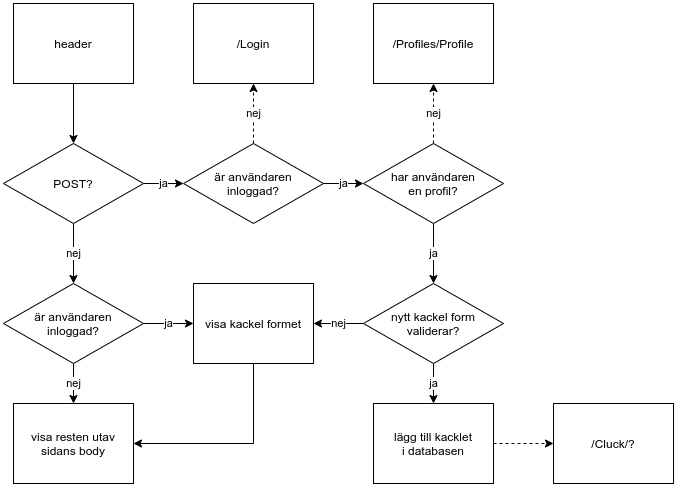

The diagram above was exported from draw.io. Its source (the exported page's mxGraphModel, read from the mxfile embedded in the PNG):
<mxGraphModel dx="669" dy="626" grid="1" gridSize="10" guides="1" tooltips="1" connect="1" arrows="1" fold="1" page="1" pageScale="1" pageWidth="2000" pageHeight="2000" math="0" shadow="0">
  <root>
    <mxCell id="0" />
    <mxCell id="1" parent="0" />
    <mxCell id="TeGj_DYxlVRWhgEvBAZm-3" value="" style="edgeStyle=orthogonalEdgeStyle;rounded=0;orthogonalLoop=1;jettySize=auto;html=1;" parent="1" source="TeGj_DYxlVRWhgEvBAZm-1" target="TeGj_DYxlVRWhgEvBAZm-2" edge="1">
      <mxGeometry relative="1" as="geometry" />
    </mxCell>
    <mxCell id="TeGj_DYxlVRWhgEvBAZm-1" value="header" style="rounded=0;whiteSpace=wrap;html=1;" parent="1" vertex="1">
      <mxGeometry x="40" y="40" width="120" height="80" as="geometry" />
    </mxCell>
    <mxCell id="TeGj_DYxlVRWhgEvBAZm-5" value="ja" style="edgeStyle=orthogonalEdgeStyle;rounded=0;orthogonalLoop=1;jettySize=auto;html=1;" parent="1" source="TeGj_DYxlVRWhgEvBAZm-2" target="TeGj_DYxlVRWhgEvBAZm-10" edge="1">
      <mxGeometry relative="1" as="geometry" />
    </mxCell>
    <mxCell id="TAGGe39B6P18YG9Dc5_k-4" value="nej" style="edgeStyle=orthogonalEdgeStyle;rounded=0;orthogonalLoop=1;jettySize=auto;html=1;" edge="1" parent="1" source="TeGj_DYxlVRWhgEvBAZm-2" target="TAGGe39B6P18YG9Dc5_k-3">
      <mxGeometry relative="1" as="geometry" />
    </mxCell>
    <mxCell id="TeGj_DYxlVRWhgEvBAZm-2" value="POST?" style="rhombus;whiteSpace=wrap;html=1;rounded=0;" parent="1" vertex="1">
      <mxGeometry x="30" y="180" width="140" height="80" as="geometry" />
    </mxCell>
    <mxCell id="TeGj_DYxlVRWhgEvBAZm-25" value="ja" style="edgeStyle=orthogonalEdgeStyle;rounded=0;orthogonalLoop=1;jettySize=auto;html=1;" parent="1" source="TeGj_DYxlVRWhgEvBAZm-4" target="TeGj_DYxlVRWhgEvBAZm-24" edge="1">
      <mxGeometry relative="1" as="geometry" />
    </mxCell>
    <mxCell id="TeGj_DYxlVRWhgEvBAZm-27" value="nej" style="edgeStyle=orthogonalEdgeStyle;rounded=0;orthogonalLoop=1;jettySize=auto;html=1;entryX=1;entryY=0.5;entryDx=0;entryDy=0;" parent="1" source="TeGj_DYxlVRWhgEvBAZm-4" target="TeGj_DYxlVRWhgEvBAZm-15" edge="1">
      <mxGeometry relative="1" as="geometry">
        <Array as="points" />
      </mxGeometry>
    </mxCell>
    <mxCell id="TeGj_DYxlVRWhgEvBAZm-4" value="nytt kackel form&lt;br&gt;validerar?" style="rhombus;whiteSpace=wrap;html=1;rounded=0;" parent="1" vertex="1">
      <mxGeometry x="390" y="320" width="140" height="80" as="geometry" />
    </mxCell>
    <mxCell id="TeGj_DYxlVRWhgEvBAZm-13" value="ja" style="edgeStyle=orthogonalEdgeStyle;rounded=0;orthogonalLoop=1;jettySize=auto;html=1;" parent="1" source="TeGj_DYxlVRWhgEvBAZm-10" target="TeGj_DYxlVRWhgEvBAZm-12" edge="1">
      <mxGeometry relative="1" as="geometry" />
    </mxCell>
    <mxCell id="TeGj_DYxlVRWhgEvBAZm-20" value="nej" style="edgeStyle=orthogonalEdgeStyle;rounded=0;orthogonalLoop=1;jettySize=auto;html=1;dashed=1;" parent="1" source="TeGj_DYxlVRWhgEvBAZm-10" target="TeGj_DYxlVRWhgEvBAZm-19" edge="1">
      <mxGeometry relative="1" as="geometry" />
    </mxCell>
    <mxCell id="TeGj_DYxlVRWhgEvBAZm-10" value="är användaren&lt;br&gt;inloggad?" style="rhombus;whiteSpace=wrap;html=1;rounded=0;" parent="1" vertex="1">
      <mxGeometry x="210" y="180" width="140" height="80" as="geometry" />
    </mxCell>
    <mxCell id="TeGj_DYxlVRWhgEvBAZm-14" value="ja" style="edgeStyle=orthogonalEdgeStyle;rounded=0;orthogonalLoop=1;jettySize=auto;html=1;" parent="1" source="TeGj_DYxlVRWhgEvBAZm-12" target="TeGj_DYxlVRWhgEvBAZm-4" edge="1">
      <mxGeometry relative="1" as="geometry" />
    </mxCell>
    <mxCell id="TeGj_DYxlVRWhgEvBAZm-22" value="nej" style="edgeStyle=orthogonalEdgeStyle;rounded=0;orthogonalLoop=1;jettySize=auto;html=1;dashed=1;" parent="1" source="TeGj_DYxlVRWhgEvBAZm-12" target="TeGj_DYxlVRWhgEvBAZm-21" edge="1">
      <mxGeometry relative="1" as="geometry" />
    </mxCell>
    <mxCell id="TeGj_DYxlVRWhgEvBAZm-12" value="har användaren&lt;br&gt;en profil?" style="rhombus;whiteSpace=wrap;html=1;rounded=0;" parent="1" vertex="1">
      <mxGeometry x="390" y="180" width="140" height="80" as="geometry" />
    </mxCell>
    <mxCell id="TAGGe39B6P18YG9Dc5_k-12" style="edgeStyle=orthogonalEdgeStyle;rounded=0;orthogonalLoop=1;jettySize=auto;html=1;entryX=1;entryY=0.5;entryDx=0;entryDy=0;" edge="1" parent="1" source="TeGj_DYxlVRWhgEvBAZm-15" target="TAGGe39B6P18YG9Dc5_k-6">
      <mxGeometry relative="1" as="geometry">
        <Array as="points">
          <mxPoint x="280" y="480" />
        </Array>
      </mxGeometry>
    </mxCell>
    <mxCell id="TeGj_DYxlVRWhgEvBAZm-15" value="visa kackel formet" style="whiteSpace=wrap;html=1;rounded=0;" parent="1" vertex="1">
      <mxGeometry x="220" y="320" width="120" height="80" as="geometry" />
    </mxCell>
    <mxCell id="TeGj_DYxlVRWhgEvBAZm-19" value="/Login" style="whiteSpace=wrap;html=1;rounded=0;" parent="1" vertex="1">
      <mxGeometry x="220" y="40" width="120" height="80" as="geometry" />
    </mxCell>
    <mxCell id="TeGj_DYxlVRWhgEvBAZm-21" value="/Profiles/Profile" style="whiteSpace=wrap;html=1;rounded=0;" parent="1" vertex="1">
      <mxGeometry x="400" y="40" width="120" height="80" as="geometry" />
    </mxCell>
    <mxCell id="TAGGe39B6P18YG9Dc5_k-11" value="" style="edgeStyle=orthogonalEdgeStyle;rounded=0;orthogonalLoop=1;jettySize=auto;html=1;dashed=1;" edge="1" parent="1" source="TeGj_DYxlVRWhgEvBAZm-24" target="TAGGe39B6P18YG9Dc5_k-10">
      <mxGeometry relative="1" as="geometry" />
    </mxCell>
    <mxCell id="TeGj_DYxlVRWhgEvBAZm-24" value="lägg till kacklet&lt;br&gt;i databasen" style="whiteSpace=wrap;html=1;rounded=0;" parent="1" vertex="1">
      <mxGeometry x="400" y="440" width="120" height="80" as="geometry" />
    </mxCell>
    <mxCell id="TAGGe39B6P18YG9Dc5_k-5" value="ja" style="edgeStyle=orthogonalEdgeStyle;rounded=0;orthogonalLoop=1;jettySize=auto;html=1;entryX=0;entryY=0.5;entryDx=0;entryDy=0;" edge="1" parent="1" source="TAGGe39B6P18YG9Dc5_k-3" target="TeGj_DYxlVRWhgEvBAZm-15">
      <mxGeometry relative="1" as="geometry" />
    </mxCell>
    <mxCell id="TAGGe39B6P18YG9Dc5_k-7" value="nej" style="edgeStyle=orthogonalEdgeStyle;rounded=0;orthogonalLoop=1;jettySize=auto;html=1;" edge="1" parent="1" source="TAGGe39B6P18YG9Dc5_k-3" target="TAGGe39B6P18YG9Dc5_k-6">
      <mxGeometry relative="1" as="geometry" />
    </mxCell>
    <mxCell id="TAGGe39B6P18YG9Dc5_k-3" value="är användaren&lt;br&gt;inloggad?" style="rhombus;whiteSpace=wrap;html=1;rounded=0;" vertex="1" parent="1">
      <mxGeometry x="30" y="320" width="140" height="80" as="geometry" />
    </mxCell>
    <mxCell id="TAGGe39B6P18YG9Dc5_k-6" value="visa resten utav&lt;br&gt;sidans body" style="whiteSpace=wrap;html=1;rounded=0;" vertex="1" parent="1">
      <mxGeometry x="40" y="440" width="120" height="80" as="geometry" />
    </mxCell>
    <mxCell id="TAGGe39B6P18YG9Dc5_k-10" value="/Cluck/?" style="whiteSpace=wrap;html=1;rounded=0;" vertex="1" parent="1">
      <mxGeometry x="580" y="440" width="120" height="80" as="geometry" />
    </mxCell>
  </root>
</mxGraphModel>